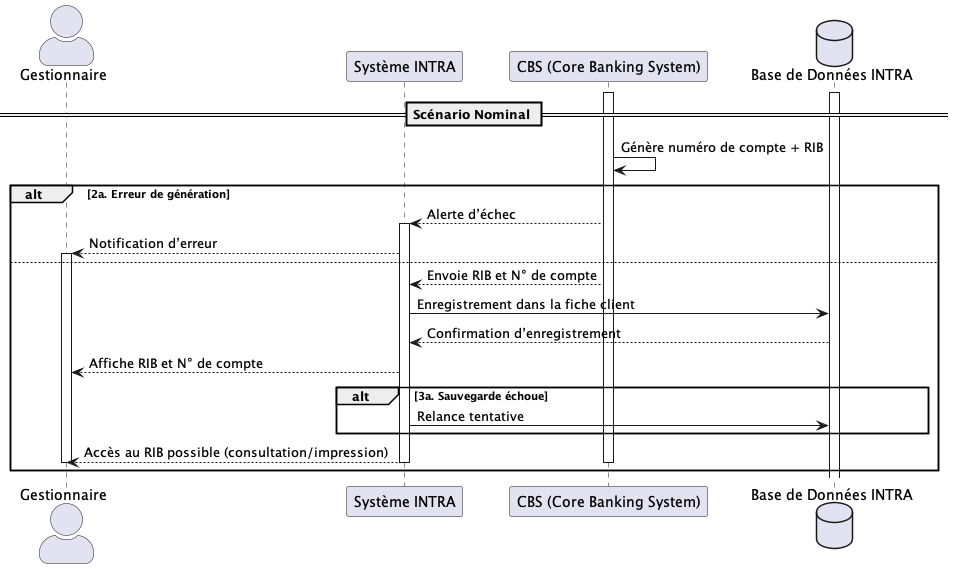

The diagram above was rendered by PlantUML. Its source (embedded in the PNG):
@startuml UC019
skinparam actorStyle awesome

actor "Gestionnaire" as Gestionnaire
participant "Système INTRA" as INTRA
participant "CBS (Core Banking System)" as CBS
database "Base de Données INTRA" as BDD

== Scénario Nominal ==
activate CBS
activate BDD
CBS -> CBS : Génère numéro de compte + RIB
alt 2a. Erreur de génération
    CBS --> INTRA : Alerte d’échec
        activate INTRA
    INTRA --> Gestionnaire : Notification d’erreur
    activate Gestionnaire
else
    CBS --> INTRA : Envoie RIB et N° de compte
    INTRA -> BDD : Enregistrement dans la fiche client
    BDD --> INTRA : Confirmation d’enregistrement
    INTRA --> Gestionnaire : Affiche RIB et N° de compte
    
    alt 3a. Sauvegarde échoue
        INTRA -> BDD : Relance tentative
        
    end

    INTRA --> Gestionnaire : Accès au RIB possible (consultation/impression)
    deactivate Gestionnaire
    deactivate INTRA
    deactivate CBS
end

@enduml